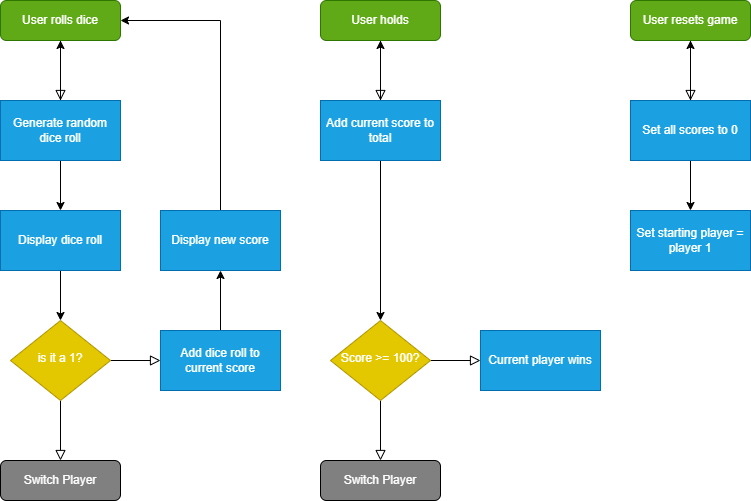

The diagram above was exported from draw.io. Its source (the exported page's mxGraphModel, read from the mxfile embedded in the PNG):
<mxGraphModel dx="1422" dy="790" grid="1" gridSize="10" guides="1" tooltips="1" connect="1" arrows="1" fold="1" page="1" pageScale="1" pageWidth="827" pageHeight="1169" math="0" shadow="0">
  <root>
    <mxCell id="WIyWlLk6GJQsqaUBKTNV-0" />
    <mxCell id="WIyWlLk6GJQsqaUBKTNV-1" parent="WIyWlLk6GJQsqaUBKTNV-0" />
    <mxCell id="WIyWlLk6GJQsqaUBKTNV-2" value="" style="rounded=0;html=1;jettySize=auto;orthogonalLoop=1;fontSize=11;endArrow=block;endFill=0;endSize=8;strokeWidth=1;shadow=0;labelBackgroundColor=none;edgeStyle=orthogonalEdgeStyle;entryX=0.5;entryY=0;entryDx=0;entryDy=0;fontColor=#FFFFFF;" parent="WIyWlLk6GJQsqaUBKTNV-1" source="WIyWlLk6GJQsqaUBKTNV-3" edge="1">
      <mxGeometry relative="1" as="geometry">
        <mxPoint x="100" y="220" as="targetPoint" />
      </mxGeometry>
    </mxCell>
    <mxCell id="WIyWlLk6GJQsqaUBKTNV-3" value="&lt;font&gt;User rolls dice&lt;/font&gt;" style="rounded=1;whiteSpace=wrap;html=1;fontSize=12;glass=0;strokeWidth=1;shadow=0;fillColor=#60a917;fontColor=#FFFFFF;strokeColor=#2D7600;" parent="WIyWlLk6GJQsqaUBKTNV-1" vertex="1">
      <mxGeometry x="40" y="120" width="120" height="40" as="geometry" />
    </mxCell>
    <mxCell id="WIyWlLk6GJQsqaUBKTNV-8" value="Yes" style="rounded=0;html=1;jettySize=auto;orthogonalLoop=1;fontSize=11;endArrow=block;endFill=0;endSize=8;strokeWidth=1;shadow=0;labelBackgroundColor=none;edgeStyle=orthogonalEdgeStyle;fontColor=#FFFFFF;" parent="WIyWlLk6GJQsqaUBKTNV-1" source="WIyWlLk6GJQsqaUBKTNV-10" target="WIyWlLk6GJQsqaUBKTNV-11" edge="1">
      <mxGeometry x="0.3333" y="20" relative="1" as="geometry">
        <mxPoint as="offset" />
      </mxGeometry>
    </mxCell>
    <mxCell id="WIyWlLk6GJQsqaUBKTNV-9" value="No" style="edgeStyle=orthogonalEdgeStyle;rounded=0;html=1;jettySize=auto;orthogonalLoop=1;fontSize=11;endArrow=block;endFill=0;endSize=8;strokeWidth=1;shadow=0;labelBackgroundColor=none;fontColor=#FFFFFF;" parent="WIyWlLk6GJQsqaUBKTNV-1" source="WIyWlLk6GJQsqaUBKTNV-10" edge="1">
      <mxGeometry y="10" relative="1" as="geometry">
        <mxPoint as="offset" />
        <mxPoint x="200" y="480" as="targetPoint" />
      </mxGeometry>
    </mxCell>
    <mxCell id="WIyWlLk6GJQsqaUBKTNV-10" value="is it a 1?" style="rhombus;whiteSpace=wrap;html=1;shadow=0;fontFamily=Helvetica;fontSize=12;align=center;strokeWidth=1;spacing=6;spacingTop=-4;fillColor=#e3c800;fontColor=#FFFFFF;strokeColor=#B09500;" parent="WIyWlLk6GJQsqaUBKTNV-1" vertex="1">
      <mxGeometry x="50" y="440" width="100" height="80" as="geometry" />
    </mxCell>
    <mxCell id="WIyWlLk6GJQsqaUBKTNV-11" value="Switch Player" style="rounded=1;whiteSpace=wrap;html=1;fontSize=12;glass=0;strokeWidth=1;shadow=0;fillColor=#808080;fontColor=#FFFFFF;strokeColor=#000000;" parent="WIyWlLk6GJQsqaUBKTNV-1" vertex="1">
      <mxGeometry x="40" y="580" width="120" height="40" as="geometry" />
    </mxCell>
    <mxCell id="lkpWkBE2rNTrBAXYbPXV-25" value="" style="edgeStyle=orthogonalEdgeStyle;rounded=0;orthogonalLoop=1;jettySize=auto;html=1;exitX=0.5;exitY=0;exitDx=0;exitDy=0;exitPerimeter=0;fontColor=#FFFFFF;" parent="WIyWlLk6GJQsqaUBKTNV-1" target="WIyWlLk6GJQsqaUBKTNV-3" edge="1">
      <mxGeometry relative="1" as="geometry">
        <mxPoint x="100" y="220" as="sourcePoint" />
      </mxGeometry>
    </mxCell>
    <mxCell id="lkpWkBE2rNTrBAXYbPXV-29" style="edgeStyle=orthogonalEdgeStyle;rounded=0;orthogonalLoop=1;jettySize=auto;html=1;exitX=0.5;exitY=1;exitDx=0;exitDy=0;entryX=0.5;entryY=0;entryDx=0;entryDy=0;fontColor=#FFFFFF;" parent="WIyWlLk6GJQsqaUBKTNV-1" source="lkpWkBE2rNTrBAXYbPXV-27" target="lkpWkBE2rNTrBAXYbPXV-28" edge="1">
      <mxGeometry relative="1" as="geometry" />
    </mxCell>
    <mxCell id="lkpWkBE2rNTrBAXYbPXV-27" value="Generate random dice roll" style="rounded=0;whiteSpace=wrap;html=1;fillColor=#1ba1e2;fontColor=#FFFFFF;strokeColor=#006EAF;" parent="WIyWlLk6GJQsqaUBKTNV-1" vertex="1">
      <mxGeometry x="40" y="220" width="120" height="60" as="geometry" />
    </mxCell>
    <mxCell id="lkpWkBE2rNTrBAXYbPXV-30" style="edgeStyle=orthogonalEdgeStyle;rounded=0;orthogonalLoop=1;jettySize=auto;html=1;exitX=0.5;exitY=1;exitDx=0;exitDy=0;entryX=0.5;entryY=0;entryDx=0;entryDy=0;fontColor=#FFFFFF;" parent="WIyWlLk6GJQsqaUBKTNV-1" source="lkpWkBE2rNTrBAXYbPXV-28" target="WIyWlLk6GJQsqaUBKTNV-10" edge="1">
      <mxGeometry relative="1" as="geometry" />
    </mxCell>
    <mxCell id="lkpWkBE2rNTrBAXYbPXV-28" value="Display dice roll" style="rounded=0;whiteSpace=wrap;html=1;fillColor=#1ba1e2;fontColor=#FFFFFF;strokeColor=#006EAF;" parent="WIyWlLk6GJQsqaUBKTNV-1" vertex="1">
      <mxGeometry x="40" y="330" width="120" height="60" as="geometry" />
    </mxCell>
    <mxCell id="lkpWkBE2rNTrBAXYbPXV-33" style="edgeStyle=orthogonalEdgeStyle;rounded=0;orthogonalLoop=1;jettySize=auto;html=1;exitX=0.5;exitY=0;exitDx=0;exitDy=0;entryX=0.5;entryY=1;entryDx=0;entryDy=0;fontColor=#FFFFFF;" parent="WIyWlLk6GJQsqaUBKTNV-1" source="lkpWkBE2rNTrBAXYbPXV-31" target="lkpWkBE2rNTrBAXYbPXV-32" edge="1">
      <mxGeometry relative="1" as="geometry" />
    </mxCell>
    <mxCell id="lkpWkBE2rNTrBAXYbPXV-31" value="Add dice roll to current score" style="rounded=0;whiteSpace=wrap;html=1;fillColor=#1ba1e2;fontColor=#FFFFFF;strokeColor=#006EAF;" parent="WIyWlLk6GJQsqaUBKTNV-1" vertex="1">
      <mxGeometry x="200" y="450" width="120" height="60" as="geometry" />
    </mxCell>
    <mxCell id="lkpWkBE2rNTrBAXYbPXV-34" style="edgeStyle=orthogonalEdgeStyle;rounded=0;orthogonalLoop=1;jettySize=auto;html=1;entryX=1;entryY=0.5;entryDx=0;entryDy=0;exitX=0.5;exitY=0;exitDx=0;exitDy=0;fontColor=#FFFFFF;" parent="WIyWlLk6GJQsqaUBKTNV-1" source="lkpWkBE2rNTrBAXYbPXV-32" target="WIyWlLk6GJQsqaUBKTNV-3" edge="1">
      <mxGeometry relative="1" as="geometry" />
    </mxCell>
    <mxCell id="lkpWkBE2rNTrBAXYbPXV-32" value="Display new score" style="rounded=0;whiteSpace=wrap;html=1;fillColor=#1ba1e2;fontColor=#FFFFFF;strokeColor=#006EAF;" parent="WIyWlLk6GJQsqaUBKTNV-1" vertex="1">
      <mxGeometry x="200" y="330" width="120" height="60" as="geometry" />
    </mxCell>
    <mxCell id="lkpWkBE2rNTrBAXYbPXV-35" value="" style="rounded=0;html=1;jettySize=auto;orthogonalLoop=1;fontSize=11;endArrow=block;endFill=0;endSize=8;strokeWidth=1;shadow=0;labelBackgroundColor=none;edgeStyle=orthogonalEdgeStyle;entryX=0.5;entryY=0;entryDx=0;entryDy=0;fontColor=#FFFFFF;" parent="WIyWlLk6GJQsqaUBKTNV-1" source="lkpWkBE2rNTrBAXYbPXV-36" edge="1">
      <mxGeometry relative="1" as="geometry">
        <mxPoint x="420" y="220" as="targetPoint" />
      </mxGeometry>
    </mxCell>
    <mxCell id="lkpWkBE2rNTrBAXYbPXV-36" value="&lt;font&gt;User holds&lt;/font&gt;" style="rounded=1;whiteSpace=wrap;html=1;fontSize=12;glass=0;strokeWidth=1;shadow=0;fillColor=#60a917;fontColor=#FFFFFF;strokeColor=#2D7600;" parent="WIyWlLk6GJQsqaUBKTNV-1" vertex="1">
      <mxGeometry x="360" y="120" width="120" height="40" as="geometry" />
    </mxCell>
    <mxCell id="lkpWkBE2rNTrBAXYbPXV-37" value="No" style="rounded=0;html=1;jettySize=auto;orthogonalLoop=1;fontSize=11;endArrow=block;endFill=0;endSize=8;strokeWidth=1;shadow=0;labelBackgroundColor=none;edgeStyle=orthogonalEdgeStyle;fontColor=#FFFFFF;" parent="WIyWlLk6GJQsqaUBKTNV-1" source="lkpWkBE2rNTrBAXYbPXV-39" edge="1">
      <mxGeometry x="0.3333" y="20" relative="1" as="geometry">
        <mxPoint as="offset" />
        <mxPoint x="420" y="580" as="targetPoint" />
      </mxGeometry>
    </mxCell>
    <mxCell id="lkpWkBE2rNTrBAXYbPXV-38" value="Yes" style="edgeStyle=orthogonalEdgeStyle;rounded=0;html=1;jettySize=auto;orthogonalLoop=1;fontSize=11;endArrow=block;endFill=0;endSize=8;strokeWidth=1;shadow=0;labelBackgroundColor=none;fontColor=#FFFFFF;" parent="WIyWlLk6GJQsqaUBKTNV-1" source="lkpWkBE2rNTrBAXYbPXV-39" edge="1">
      <mxGeometry y="10" relative="1" as="geometry">
        <mxPoint as="offset" />
        <mxPoint x="520" y="480" as="targetPoint" />
      </mxGeometry>
    </mxCell>
    <mxCell id="lkpWkBE2rNTrBAXYbPXV-39" value="Score &amp;gt;= 100?" style="rhombus;whiteSpace=wrap;html=1;shadow=0;fontFamily=Helvetica;fontSize=12;align=center;strokeWidth=1;spacing=6;spacingTop=-4;fillColor=#e3c800;fontColor=#FFFFFF;strokeColor=#B09500;" parent="WIyWlLk6GJQsqaUBKTNV-1" vertex="1">
      <mxGeometry x="370" y="440" width="100" height="80" as="geometry" />
    </mxCell>
    <mxCell id="lkpWkBE2rNTrBAXYbPXV-41" value="" style="edgeStyle=orthogonalEdgeStyle;rounded=0;orthogonalLoop=1;jettySize=auto;html=1;exitX=0.5;exitY=0;exitDx=0;exitDy=0;exitPerimeter=0;fontColor=#FFFFFF;" parent="WIyWlLk6GJQsqaUBKTNV-1" target="lkpWkBE2rNTrBAXYbPXV-36" edge="1">
      <mxGeometry relative="1" as="geometry">
        <mxPoint x="420" y="220" as="sourcePoint" />
      </mxGeometry>
    </mxCell>
    <mxCell id="lkpWkBE2rNTrBAXYbPXV-42" style="edgeStyle=orthogonalEdgeStyle;rounded=0;orthogonalLoop=1;jettySize=auto;html=1;exitX=0.5;exitY=1;exitDx=0;exitDy=0;entryX=0.5;entryY=0;entryDx=0;entryDy=0;fontColor=#FFFFFF;" parent="WIyWlLk6GJQsqaUBKTNV-1" source="lkpWkBE2rNTrBAXYbPXV-43" target="lkpWkBE2rNTrBAXYbPXV-39" edge="1">
      <mxGeometry relative="1" as="geometry">
        <mxPoint x="420" y="330" as="targetPoint" />
      </mxGeometry>
    </mxCell>
    <mxCell id="lkpWkBE2rNTrBAXYbPXV-43" value="Add current score to total" style="rounded=0;whiteSpace=wrap;html=1;fillColor=#1ba1e2;fontColor=#FFFFFF;strokeColor=#006EAF;" parent="WIyWlLk6GJQsqaUBKTNV-1" vertex="1">
      <mxGeometry x="360" y="220" width="120" height="60" as="geometry" />
    </mxCell>
    <mxCell id="lkpWkBE2rNTrBAXYbPXV-47" value="Current player wins" style="rounded=0;whiteSpace=wrap;html=1;fillColor=#1ba1e2;fontColor=#FFFFFF;strokeColor=#006EAF;" parent="WIyWlLk6GJQsqaUBKTNV-1" vertex="1">
      <mxGeometry x="520" y="450" width="120" height="60" as="geometry" />
    </mxCell>
    <mxCell id="lkpWkBE2rNTrBAXYbPXV-50" value="" style="rounded=0;html=1;jettySize=auto;orthogonalLoop=1;fontSize=11;endArrow=block;endFill=0;endSize=8;strokeWidth=1;shadow=0;labelBackgroundColor=none;edgeStyle=orthogonalEdgeStyle;entryX=0.5;entryY=0;entryDx=0;entryDy=0;fontColor=#FFFFFF;" parent="WIyWlLk6GJQsqaUBKTNV-1" source="lkpWkBE2rNTrBAXYbPXV-51" edge="1">
      <mxGeometry relative="1" as="geometry">
        <mxPoint x="730" y="220" as="targetPoint" />
      </mxGeometry>
    </mxCell>
    <mxCell id="lkpWkBE2rNTrBAXYbPXV-51" value="&lt;font&gt;User resets game&lt;/font&gt;" style="rounded=1;whiteSpace=wrap;html=1;fontSize=12;glass=0;strokeWidth=1;shadow=0;fillColor=#60a917;fontColor=#FFFFFF;strokeColor=#2D7600;" parent="WIyWlLk6GJQsqaUBKTNV-1" vertex="1">
      <mxGeometry x="670" y="120" width="120" height="40" as="geometry" />
    </mxCell>
    <mxCell id="lkpWkBE2rNTrBAXYbPXV-56" value="" style="edgeStyle=orthogonalEdgeStyle;rounded=0;orthogonalLoop=1;jettySize=auto;html=1;exitX=0.5;exitY=0;exitDx=0;exitDy=0;exitPerimeter=0;fontColor=#FFFFFF;" parent="WIyWlLk6GJQsqaUBKTNV-1" target="lkpWkBE2rNTrBAXYbPXV-51" edge="1">
      <mxGeometry relative="1" as="geometry">
        <mxPoint x="730" y="220" as="sourcePoint" />
      </mxGeometry>
    </mxCell>
    <mxCell id="lkpWkBE2rNTrBAXYbPXV-57" style="edgeStyle=orthogonalEdgeStyle;rounded=0;orthogonalLoop=1;jettySize=auto;html=1;exitX=0.5;exitY=1;exitDx=0;exitDy=0;entryX=0.5;entryY=0;entryDx=0;entryDy=0;fontColor=#FFFFFF;" parent="WIyWlLk6GJQsqaUBKTNV-1" source="lkpWkBE2rNTrBAXYbPXV-58" target="lkpWkBE2rNTrBAXYbPXV-60" edge="1">
      <mxGeometry relative="1" as="geometry" />
    </mxCell>
    <mxCell id="lkpWkBE2rNTrBAXYbPXV-58" value="Set all scores to 0" style="rounded=0;whiteSpace=wrap;html=1;fillColor=#1ba1e2;fontColor=#FFFFFF;strokeColor=#006EAF;" parent="WIyWlLk6GJQsqaUBKTNV-1" vertex="1">
      <mxGeometry x="670" y="220" width="120" height="60" as="geometry" />
    </mxCell>
    <mxCell id="lkpWkBE2rNTrBAXYbPXV-60" value="Set starting player = player 1" style="rounded=0;whiteSpace=wrap;html=1;fillColor=#1ba1e2;fontColor=#FFFFFF;strokeColor=#006EAF;" parent="WIyWlLk6GJQsqaUBKTNV-1" vertex="1">
      <mxGeometry x="670" y="330" width="120" height="60" as="geometry" />
    </mxCell>
    <mxCell id="8haNnLroqxXPIE8XxtCY-0" value="Switch Player" style="rounded=1;whiteSpace=wrap;html=1;fontSize=12;glass=0;strokeWidth=1;shadow=0;fillColor=#808080;fontColor=#FFFFFF;strokeColor=#000000;" vertex="1" parent="WIyWlLk6GJQsqaUBKTNV-1">
      <mxGeometry x="360" y="580" width="120" height="40" as="geometry" />
    </mxCell>
  </root>
</mxGraphModel>